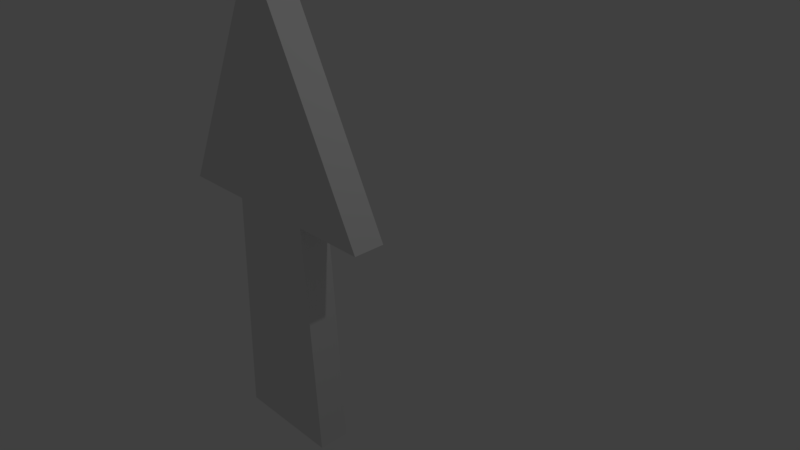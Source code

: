 # Source: Arrow.blend  (saved by Blender 2.77.0; exported with 4.5.12 LTS)
import bpy
from mathutils import Matrix  # noqa: F401  (used for matrix-valued properties, if any)

bpy.ops.wm.read_factory_settings(use_empty=True)
scene = bpy.context.scene
scene.name = 'Scene'

# ---- collections
col_collection_1 = bpy.data.collections.new('Collection 1'); scene.collection.children.link(col_collection_1)

# ---- materials (node trees are filled in below, after node groups)
mat_material = bpy.data.materials.new('Material')
mat_material.alpha_threshold = 0.0
mat_material.use_transparent_shadow = False
mat_material.roughness = 0.5
mat_material.line_color = (0.0, 0.0, 0.0, 1.0)

# ---- material node trees

# ---- world
world_world = bpy.data.worlds.new('World'); scene.world = world_world
world_world.color = (0.05088, 0.05088, 0.05088)
world_world.use_sun_shadow = False
world_world.sun_shadow_jitter_overblur = 0.0
world_world.cycles.sampling_method = 'MANUAL'

# ---- cameras
cam_camera = bpy.data.cameras.new('Camera')
cam_camera.clip_end = 100.0
cam_camera.lens = 35.0
cam_camera.sensor_width = 32.0
cam_camera.sensor_height = 18.0
cam_camera.ortho_scale = 7.314
cam_camera.dof.focus_distance = 0.0
cam_camera.dof.aperture_fstop = 128.0

# ---- lights
light_lamp = bpy.data.lights.new('Lamp', 'POINT')
light_lamp.transmission_factor = 0.0
light_lamp.cutoff_distance = 30.0
light_lamp.energy = 100.0
light_lamp.shadow_buffer_clip_start = 1.001
light_lamp.shadow_soft_size = 0.1
light_lamp.shadow_maximum_resolution = 0.006
light_lamp.use_absolute_resolution = True

# ---- meshes
me_cube = bpy.data.meshes.new('Cube')
me_cube.from_pydata([(-1.054, 0.2432, -3.696), (-2.799, 0.2432, -3.696), (-2.621, 0.2432, 0.01385), (-1.232, 0.2432, 0.01385), (-1.054, -0.2432, -3.696), (-2.799, -0.2432, -3.696), (-2.621, -0.2432, 0.01385), (-1.232, -0.2432, 0.01385), (-3.769, 0.2432, 0.01385), (-0.08477, 0.2432, 0.01385), (-3.769, -0.2432, 0.01385), (-0.08477, -0.2432, 0.01385), (-1.927, 0.2432, 3.669), (-1.927, 0.2432, 3.669), (-1.927, -0.2431, 3.669), (-1.927, -0.2431, 3.669)], [], [(0, 1, 2, 3), (4, 7, 6, 5), (0, 4, 5, 1), (1, 5, 6, 2), (2, 6, 10, 8), (4, 0, 3, 7), (10, 11, 15, 14), (6, 7, 11, 10), (7, 3, 9, 11), (3, 2, 8, 9), (12, 14, 15, 13), (8, 10, 14, 12), (11, 9, 13, 15), (9, 8, 12, 13)])
me_cube.materials.append(mat_material)
me_cube.use_remesh_preserve_volume = False
me_cube.use_remesh_preserve_attributes = False
me_cube.use_mirror_vertex_groups = False
me_cube.update()

# ---- objects
ob_cube = bpy.data.objects.new('Cube', me_cube)
ob_lamp = bpy.data.objects.new('Lamp', light_lamp)
ob_camera = bpy.data.objects.new('Camera', cam_camera)

# ---- transforms, parenting, visibility, modifiers, constraints
ob_cube.location = (0.0, 0.0, 0.0)
ob_cube.lock_rotations_4d = False
ob_cube.empty_display_type = 'ARROWS'
ob_cube.lineart.crease_threshold = 0.0
ob_lamp.location = (4.076, 1.005, 5.904)
ob_lamp.rotation_euler = (0.6503, 0.05522, 1.866)
ob_lamp.lock_rotations_4d = False
ob_lamp.empty_display_type = 'ARROWS'
ob_lamp.color = (0.0, 0.0, 0.0, 0.0)
ob_lamp.lineart.crease_threshold = 0.0
ob_camera.location = (7.481, -6.508, 5.344)
ob_camera.rotation_euler = (1.109, 0.01082, 0.8149)
ob_camera.lock_rotations_4d = False
ob_camera.empty_display_type = 'ARROWS'
ob_camera.color = (0.0, 0.0, 0.0, 0.0)
ob_camera.display_type = 'WIRE'
ob_camera.lineart.crease_threshold = 0.0

# ---- collection membership
col_collection_1.objects.link(ob_cube)
col_collection_1.objects.link(ob_lamp)
col_collection_1.objects.link(ob_camera)

# ---- scene / render settings (as saved in the file)
scene.camera = ob_camera
scene.frame_start = 1; scene.frame_end = 250; scene.frame_set(1)
scene.render.engine = 'BLENDER_EEVEE_NEXT'
scene.render.resolution_percentage = 50
scene.render.dither_intensity = 0.0
scene.cycles.use_denoising = False
scene.cycles.samples = 128
scene.cycles.sampling_pattern = 'TABULATED_SOBOL'
scene.cycles.light_sampling_threshold = 0.0
scene.cycles.use_adaptive_sampling = False
scene.cycles.use_light_tree = False
scene.cycles.blur_glossy = 0.0
scene.cycles.sample_clamp_indirect = 0.0
scene.view_settings.view_transform = 'Standard'
bpy.context.view_layer.update()
